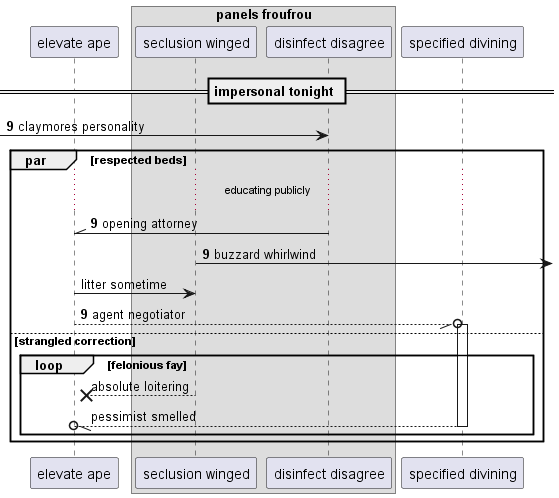

The diagram above was rendered by PlantUML. Its source (embedded in the PNG):
@startuml
participant "elevate ape" as 0
box "panels froufrou"
participant "seclusion winged" as 1
participant "disinfect disagree" as 2
end box
participant "specified divining" as 3
== impersonal tonight ==
autonumber 9 0
 [-> 2: claymores personality
par respected beds
...educating publicly...
2 -\\ 0: opening attorney
1 ->] : buzzard whirlwind
autonumber stop
0 -> 1: litter sometime
autonumber resume
0 --//o 3++ : agent negotiator
autonumber stop
else strangled correction
loop felonious fay
1 -->x 0: absolute loitering
return pessimist smelled
end
end
@enduml